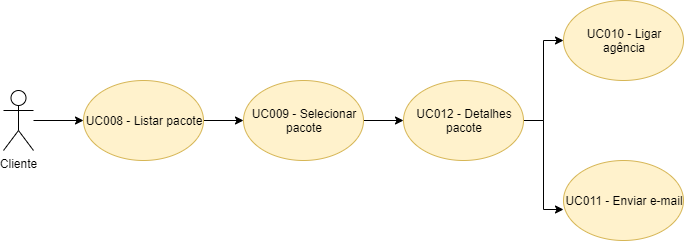

The diagram above was exported from draw.io. Its source (the exported page's mxGraphModel, read from the mxfile embedded in the PNG):
<mxGraphModel dx="1038" dy="1749" grid="1" gridSize="10" guides="1" tooltips="1" connect="1" arrows="1" fold="1" page="1" pageScale="1" pageWidth="827" pageHeight="1169" math="0" shadow="0">
  <root>
    <mxCell id="0" />
    <mxCell id="1" parent="0" />
    <mxCell id="3HpdOKjpZm3k3Alpthg4-11" value="" style="edgeStyle=orthogonalEdgeStyle;rounded=0;orthogonalLoop=1;jettySize=auto;html=1;" edge="1" parent="1" source="3HpdOKjpZm3k3Alpthg4-1" target="3HpdOKjpZm3k3Alpthg4-2">
      <mxGeometry relative="1" as="geometry" />
    </mxCell>
    <mxCell id="3HpdOKjpZm3k3Alpthg4-1" value="&lt;font style=&quot;vertical-align: inherit&quot;&gt;&lt;font style=&quot;vertical-align: inherit&quot;&gt;Cliente&lt;/font&gt;&lt;/font&gt;" style="shape=umlActor;verticalLabelPosition=bottom;labelBackgroundColor=#ffffff;verticalAlign=top;html=1;outlineConnect=0;" vertex="1" parent="1">
      <mxGeometry x="40" y="50" width="30" height="60" as="geometry" />
    </mxCell>
    <mxCell id="3HpdOKjpZm3k3Alpthg4-12" value="" style="edgeStyle=orthogonalEdgeStyle;rounded=0;orthogonalLoop=1;jettySize=auto;html=1;" edge="1" parent="1" source="3HpdOKjpZm3k3Alpthg4-2" target="3HpdOKjpZm3k3Alpthg4-7">
      <mxGeometry relative="1" as="geometry" />
    </mxCell>
    <mxCell id="3HpdOKjpZm3k3Alpthg4-2" value="&lt;font style=&quot;vertical-align: inherit&quot;&gt;&lt;font style=&quot;vertical-align: inherit&quot;&gt;UC008 - Listar pacote&lt;/font&gt;&lt;/font&gt;" style="ellipse;whiteSpace=wrap;html=1;fillColor=#fff2cc;strokeColor=#d6b656;" vertex="1" parent="1">
      <mxGeometry x="120" y="40" width="120" height="80" as="geometry" />
    </mxCell>
    <mxCell id="3HpdOKjpZm3k3Alpthg4-13" value="" style="edgeStyle=orthogonalEdgeStyle;rounded=0;orthogonalLoop=1;jettySize=auto;html=1;" edge="1" parent="1" source="3HpdOKjpZm3k3Alpthg4-7" target="3HpdOKjpZm3k3Alpthg4-8">
      <mxGeometry relative="1" as="geometry" />
    </mxCell>
    <mxCell id="3HpdOKjpZm3k3Alpthg4-7" value="&lt;font style=&quot;vertical-align: inherit&quot;&gt;&lt;font style=&quot;vertical-align: inherit&quot;&gt;&lt;font style=&quot;vertical-align: inherit&quot;&gt;&lt;font style=&quot;vertical-align: inherit&quot;&gt;UC009 - Selecionar pacote&lt;/font&gt;&lt;/font&gt;&lt;/font&gt;&lt;/font&gt;" style="ellipse;whiteSpace=wrap;html=1;fillColor=#fff2cc;strokeColor=#d6b656;" vertex="1" parent="1">
      <mxGeometry x="280" y="40" width="120" height="80" as="geometry" />
    </mxCell>
    <mxCell id="3HpdOKjpZm3k3Alpthg4-15" value="" style="edgeStyle=orthogonalEdgeStyle;rounded=0;orthogonalLoop=1;jettySize=auto;html=1;" edge="1" parent="1" source="3HpdOKjpZm3k3Alpthg4-8" target="3HpdOKjpZm3k3Alpthg4-9">
      <mxGeometry relative="1" as="geometry">
        <mxPoint x="640" y="80" as="targetPoint" />
        <Array as="points">
          <mxPoint x="580" y="80" />
          <mxPoint x="580" />
        </Array>
      </mxGeometry>
    </mxCell>
    <mxCell id="3HpdOKjpZm3k3Alpthg4-17" value="" style="edgeStyle=orthogonalEdgeStyle;rounded=0;orthogonalLoop=1;jettySize=auto;html=1;entryX=0.003;entryY=0.615;entryDx=0;entryDy=0;entryPerimeter=0;" edge="1" parent="1" source="3HpdOKjpZm3k3Alpthg4-8" target="3HpdOKjpZm3k3Alpthg4-10">
      <mxGeometry relative="1" as="geometry">
        <mxPoint x="640" y="80" as="targetPoint" />
        <Array as="points">
          <mxPoint x="580" y="80" />
          <mxPoint x="580" y="169" />
        </Array>
      </mxGeometry>
    </mxCell>
    <mxCell id="3HpdOKjpZm3k3Alpthg4-8" value="&lt;font style=&quot;vertical-align: inherit&quot;&gt;&lt;font style=&quot;vertical-align: inherit&quot;&gt;&lt;font style=&quot;vertical-align: inherit&quot;&gt;&lt;font style=&quot;vertical-align: inherit&quot;&gt;&lt;font style=&quot;vertical-align: inherit&quot;&gt;&lt;font style=&quot;vertical-align: inherit&quot;&gt;UC012 - Detalhes pacote&lt;/font&gt;&lt;/font&gt;&lt;/font&gt;&lt;/font&gt;&lt;/font&gt;&lt;/font&gt;" style="ellipse;whiteSpace=wrap;html=1;fillColor=#fff2cc;strokeColor=#d6b656;" vertex="1" parent="1">
      <mxGeometry x="440" y="40" width="120" height="80" as="geometry" />
    </mxCell>
    <mxCell id="3HpdOKjpZm3k3Alpthg4-9" value="&lt;font style=&quot;vertical-align: inherit&quot;&gt;&lt;font style=&quot;vertical-align: inherit&quot;&gt;&lt;font style=&quot;vertical-align: inherit&quot;&gt;&lt;font style=&quot;vertical-align: inherit&quot;&gt;&lt;font style=&quot;vertical-align: inherit&quot;&gt;&lt;font style=&quot;vertical-align: inherit&quot;&gt;&lt;font style=&quot;vertical-align: inherit&quot;&gt;&lt;font style=&quot;vertical-align: inherit&quot;&gt;&lt;font style=&quot;vertical-align: inherit&quot;&gt;&lt;font style=&quot;vertical-align: inherit&quot;&gt;UC010 - Ligar agência&lt;/font&gt;&lt;/font&gt;&lt;/font&gt;&lt;/font&gt;&lt;/font&gt;&lt;/font&gt;&lt;/font&gt;&lt;/font&gt;&lt;/font&gt;&lt;/font&gt;" style="ellipse;whiteSpace=wrap;html=1;fillColor=#fff2cc;strokeColor=#d6b656;" vertex="1" parent="1">
      <mxGeometry x="600" y="-40" width="120" height="80" as="geometry" />
    </mxCell>
    <mxCell id="3HpdOKjpZm3k3Alpthg4-10" value="&lt;font style=&quot;vertical-align: inherit&quot;&gt;&lt;font style=&quot;vertical-align: inherit&quot;&gt;&lt;font style=&quot;vertical-align: inherit&quot;&gt;&lt;font style=&quot;vertical-align: inherit&quot;&gt;&lt;font style=&quot;vertical-align: inherit&quot;&gt;&lt;font style=&quot;vertical-align: inherit&quot;&gt;&lt;font style=&quot;vertical-align: inherit&quot;&gt;&lt;font style=&quot;vertical-align: inherit&quot;&gt;UC011 - Enviar e-mail&lt;/font&gt;&lt;/font&gt;&lt;/font&gt;&lt;/font&gt;&lt;/font&gt;&lt;/font&gt;&lt;/font&gt;&lt;/font&gt;" style="ellipse;whiteSpace=wrap;html=1;fillColor=#fff2cc;strokeColor=#d6b656;" vertex="1" parent="1">
      <mxGeometry x="600" y="120" width="120" height="80" as="geometry" />
    </mxCell>
  </root>
</mxGraphModel>